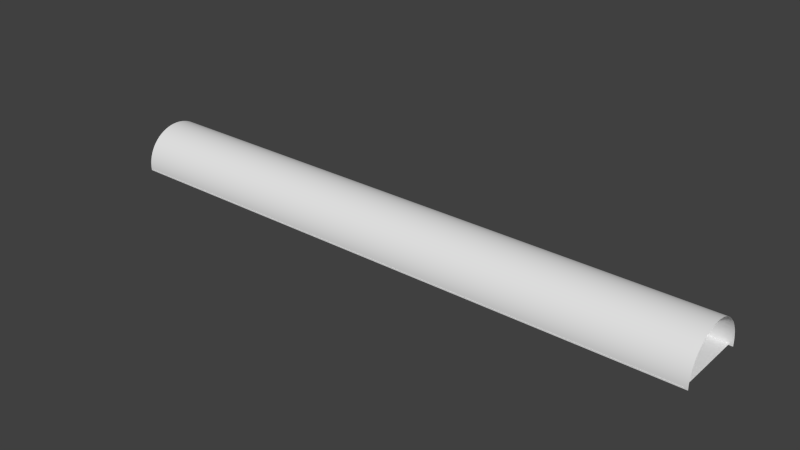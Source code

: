 # Source: TUNNELbunwrap.blend  (saved by Blender 2.75.0; exported with 4.5.12 LTS)
import bpy
from mathutils import Matrix  # noqa: F401  (used for matrix-valued properties, if any)

bpy.ops.wm.read_factory_settings(use_empty=True)
scene = bpy.context.scene
scene.name = 'Scene'

# ---- collections
col_collection_1 = bpy.data.collections.new('Collection 1'); scene.collection.children.link(col_collection_1)

# ---- world
world_world = bpy.data.worlds.new('World'); scene.world = world_world
world_world.color = (0.05088, 0.05088, 0.05088)
world_world.use_sun_shadow = False
world_world.sun_shadow_jitter_overblur = 0.0
world_world.cycles.sampling_method = 'MANUAL'
world_world.cycles.sample_map_resolution = 256

# ---- meshes
me_cylinder_001 = bpy.data.meshes.new('Cylinder.001')
me_cylinder_001.from_pydata([(-1.192e-06, 2.768, -7.914), (1.192e-06, 2.768, 340.4), (0.09802, 2.763, -7.914), (0.09802, 2.763, 340.4), (0.09802, 0.7724, -7.914), (0.09802, 0.7724, 340.4), (-1.967e-06, 0.7676, -7.914), (3.576e-07, 0.7676, 340.4), (-0.09802, 0.7724, -7.914), (-0.09802, 0.7724, 340.4), (-0.1951, 0.7868, -7.914), (-0.1951, 0.7868, 340.4), (-0.2903, 0.8106, -7.914), (-0.2903, 0.8106, 340.4), (-0.3827, 0.8437, -7.914), (-0.3827, 0.8437, 340.4), (-0.4714, 0.8857, -7.914), (-0.4714, 0.8857, 340.4), (-0.5556, 0.9361, -7.914), (-0.5556, 0.9361, 340.4), (-0.6344, 0.9946, -7.914), (-0.6344, 0.9946, 340.4), (-0.7071, 1.06, -7.914), (-0.7071, 1.06, 340.4), (-0.773, 1.133, -7.914), (-0.773, 1.133, 340.4), (-0.8315, 1.212, -7.914), (-0.8315, 1.212, 340.4), (-0.8819, 1.296, -7.914), (-0.8819, 1.296, 340.4), (-0.9239, 1.385, -7.914), (-0.9239, 1.385, 340.4), (-0.9569, 1.477, -7.914), (-0.9569, 1.477, 340.4), (-0.9808, 1.572, -7.914), (-0.9808, 1.572, 340.4), (-0.9952, 1.67, -7.914), (-0.9952, 1.67, 340.4), (-1.0, 1.768, -7.914), (-1.0, 1.768, 340.4), (-0.9952, 1.866, -7.914), (-0.9952, 1.866, 340.4), (-0.9808, 1.963, -7.914), (-0.9808, 1.963, 340.4), (-0.9569, 2.058, -7.914), (-0.9569, 2.058, 340.4), (-0.9239, 2.15, -7.914), (-0.9239, 2.15, 340.4), (-0.8819, 2.239, -7.914), (-0.8819, 2.239, 340.4), (-0.8315, 2.323, -7.914), (-0.8315, 2.323, 340.4), (-0.773, 2.402, -7.914), (-0.773, 2.402, 340.4), (-0.7071, 2.475, -7.914), (-0.7071, 2.475, 340.4), (-0.6344, 2.541, -7.914), (-0.6344, 2.541, 340.4), (-0.5556, 2.599, -7.914), (-0.5556, 2.599, 340.4), (-0.4714, 2.649, -7.914), (-0.4714, 2.649, 340.4), (-0.3827, 2.691, -7.914), (-0.3827, 2.691, 340.4), (-0.2903, 2.725, -7.914), (-0.2903, 2.725, 340.4), (-0.1951, 2.748, -7.914), (-0.1951, 2.748, 340.4), (-0.09802, 2.763, -7.914), (-0.09802, 2.763, 340.4), (0.06227, 0.7656, -6.06), (0.06227, 0.7656, 338.5), (0.06227, 2.766, -6.06), (0.06227, 2.766, 338.5)], [], [(0, 2, 3, 1), (4, 6, 7, 5), (6, 8, 9, 7), (8, 10, 11, 9), (10, 12, 13, 11), (12, 14, 15, 13), (14, 16, 17, 15), (16, 18, 19, 17), (18, 20, 21, 19), (20, 22, 23, 21), (22, 24, 25, 23), (24, 26, 27, 25), (26, 28, 29, 27), (28, 30, 31, 29), (30, 32, 33, 31), (32, 34, 35, 33), (34, 36, 37, 35), (36, 38, 39, 37), (38, 40, 41, 39), (40, 42, 43, 41), (42, 44, 45, 43), (44, 46, 47, 45), (46, 48, 49, 47), (48, 50, 51, 49), (50, 52, 53, 51), (52, 54, 55, 53), (54, 56, 57, 55), (56, 58, 59, 57), (58, 60, 61, 59), (60, 62, 63, 61), (62, 64, 65, 63), (64, 66, 67, 65), (66, 68, 69, 67), (68, 0, 1, 69), (70, 71, 73, 72)])
me_cylinder_001.polygons.foreach_set('use_smooth', [1, 1, 1, 1, 1, 1, 1, 1, 1, 1, 1, 1, 1, 1, 1, 1, 1, 1, 1, 1, 1, 1, 1, 1, 1, 1, 1, 1, 1, 1, 1, 1, 1, 1, 0])
_uv = me_cylinder_001.uv_layers.new(name='UVMap')
_uv.uv.foreach_set('vector', [0.1283, 0.002238, 0.1322, 0.002305, 0.1322, 0.2244, 0.1283, 0.2244, 4.996e-05, 3.043e-05, 0.003945, 9.765e-05, 0.003926, 0.2233, 3.043e-05, 0.2233, 0.003945, 9.765e-05, 0.00784, 0.0001649, 0.007822, 0.2234, 0.003926, 0.2233, 0.00784, 0.0001649, 0.01173, 0.000232, 0.01172, 0.2234, 0.007822, 0.2234, 0.01173, 0.000232, 0.01563, 0.0002992, 0.01561, 0.2234, 0.01172, 0.2234, 0.01563, 0.0002992, 0.01952, 0.0003663, 0.0195, 0.2235, 0.01561, 0.2234, 0.01952, 0.0003663, 0.02341, 0.0004335, 0.0234, 0.2235, 0.0195, 0.2235, 0.02341, 0.0004335, 0.0273, 0.0005006, 0.02729, 0.2235, 0.0234, 0.2235, 0.0273, 0.0005006, 0.0312, 0.0005677, 0.03118, 0.2236, 0.02729, 0.2235, 0.0312, 0.0005677, 0.03509, 0.0006347, 0.03507, 0.2236, 0.03118, 0.2236, 0.03509, 0.0006347, 0.03898, 0.0007012, 0.03896, 0.2236, 0.03507, 0.2236, 0.03898, 0.0007012, 0.04287, 0.0007682, 0.04285, 0.2237, 0.03896, 0.2236, 0.04287, 0.0007682, 0.04676, 0.0008352, 0.04674, 0.2237, 0.04285, 0.2237, 0.04676, 0.0008352, 0.05064, 0.0009022, 0.05063, 0.2237, 0.04674, 0.2237, 0.05064, 0.0009022, 0.05453, 0.0009692, 0.05452, 0.2238, 0.05063, 0.2237, 0.05453, 0.0009692, 0.05842, 0.001036, 0.05841, 0.2238, 0.05452, 0.2238, 0.05842, 0.001036, 0.06231, 0.001103, 0.0623, 0.2238, 0.05841, 0.2238, 0.06231, 0.001103, 0.06619, 0.00117, 0.06618, 0.2239, 0.0623, 0.2238, 0.06619, 0.00117, 0.07008, 0.001237, 0.07007, 0.2239, 0.06618, 0.2239, 0.07008, 0.001237, 0.07396, 0.001304, 0.07395, 0.2239, 0.07007, 0.2239, 0.07396, 0.001304, 0.07785, 0.001371, 0.07784, 0.224, 0.07395, 0.2239, 0.07785, 0.001371, 0.08173, 0.001437, 0.08172, 0.224, 0.07784, 0.224, 0.08173, 0.001437, 0.08561, 0.001504, 0.08561, 0.224, 0.08172, 0.224, 0.08561, 0.001504, 0.0895, 0.001571, 0.08949, 0.2241, 0.08561, 0.224, 0.0895, 0.001571, 0.09338, 0.001638, 0.09337, 0.2241, 0.08949, 0.2241, 0.09338, 0.001638, 0.09726, 0.001705, 0.09725, 0.2241, 0.09337, 0.2241, 0.09726, 0.001705, 0.1011, 0.001772, 0.1011, 0.2242, 0.09725, 0.2241, 0.1011, 0.001772, 0.105, 0.001839, 0.105, 0.2242, 0.1011, 0.2242, 0.105, 0.001839, 0.1089, 0.001905, 0.1089, 0.2242, 0.105, 0.2242, 0.1089, 0.001905, 0.1128, 0.001972, 0.1128, 0.2243, 0.1089, 0.2242, 0.1128, 0.001972, 0.1167, 0.002039, 0.1167, 0.2243, 0.1128, 0.2243, 0.1167, 0.002039, 0.1205, 0.002105, 0.1205, 0.2243, 0.1167, 0.2243, 0.1205, 0.002105, 0.1244, 0.002172, 0.1244, 0.2244, 0.1205, 0.2243, 0.1244, 0.002172, 0.1283, 0.002238, 0.1283, 0.2244, 0.1244, 0.2244, 0.1497, 3.043e-05, 0.1497, 0.9998, 0.1322, 1.0, 0.1322, 0.0001659])
me_cylinder_001.use_remesh_preserve_volume = False
me_cylinder_001.use_remesh_preserve_attributes = False
me_cylinder_001.use_mirror_vertex_groups = False
me_cylinder_001.update()

# ---- objects
ob_cylinder = bpy.data.objects.new('Cylinder', me_cylinder_001)

# ---- transforms, parenting, visibility, modifiers, constraints
ob_cylinder.location = (-7.673, -1.766, 0.06227)
ob_cylinder.rotation_euler = (-0.0, 1.571, 0.0)
ob_cylinder.scale = (1.0, 1.0, 0.04616)
ob_cylinder.lineart.crease_threshold = 0.0

# ---- collection membership
col_collection_1.objects.link(ob_cylinder)

# ---- scene / render settings (as saved in the file)
scene.frame_start = 1; scene.frame_end = 250; scene.frame_set(74)
scene.render.engine = 'BLENDER_EEVEE_NEXT'
scene.render.resolution_percentage = 50
scene.render.dither_intensity = 0.0
scene.cycles.use_denoising = False
scene.cycles.samples = 10
scene.cycles.sampling_pattern = 'TABULATED_SOBOL'
scene.cycles.light_sampling_threshold = 0.0
scene.cycles.use_adaptive_sampling = False
scene.cycles.use_light_tree = False
scene.cycles.blur_glossy = 0.0
scene.cycles.pixel_filter_type = 'GAUSSIAN'
scene.cycles.sample_clamp_indirect = 0.0
scene.view_settings.view_transform = 'Standard'
bpy.context.view_layer.update()

# ---- added for rendering (the .blend has no active camera and no usable light): camera, sun
cam_auto = bpy.data.cameras.new('AutoCamera')
cam_auto.lens = 50.0
cam_auto.sensor_width = 36.0
cam_auto.clip_end = 1000.0
ob_auto_camera = bpy.data.objects.new('AutoCamera', cam_auto)
scene.collection.objects.link(ob_auto_camera)
ob_auto_camera.location = (15.0289, -18.0314, 12.5349)
ob_auto_camera.rotation_euler = (1.09748, -7.21219e-08, 0.694738)
scene.camera = ob_auto_camera
light_auto_sun = bpy.data.lights.new('AutoSun', 'SUN')
light_auto_sun.energy = 3.0
light_auto_sun.angle = 0.0523599
ob_auto_sun = bpy.data.objects.new('AutoSun', light_auto_sun)
scene.collection.objects.link(ob_auto_sun)
ob_auto_sun.rotation_euler = (0.872665, 0.174533, 0.523599)
bpy.context.view_layer.update()
